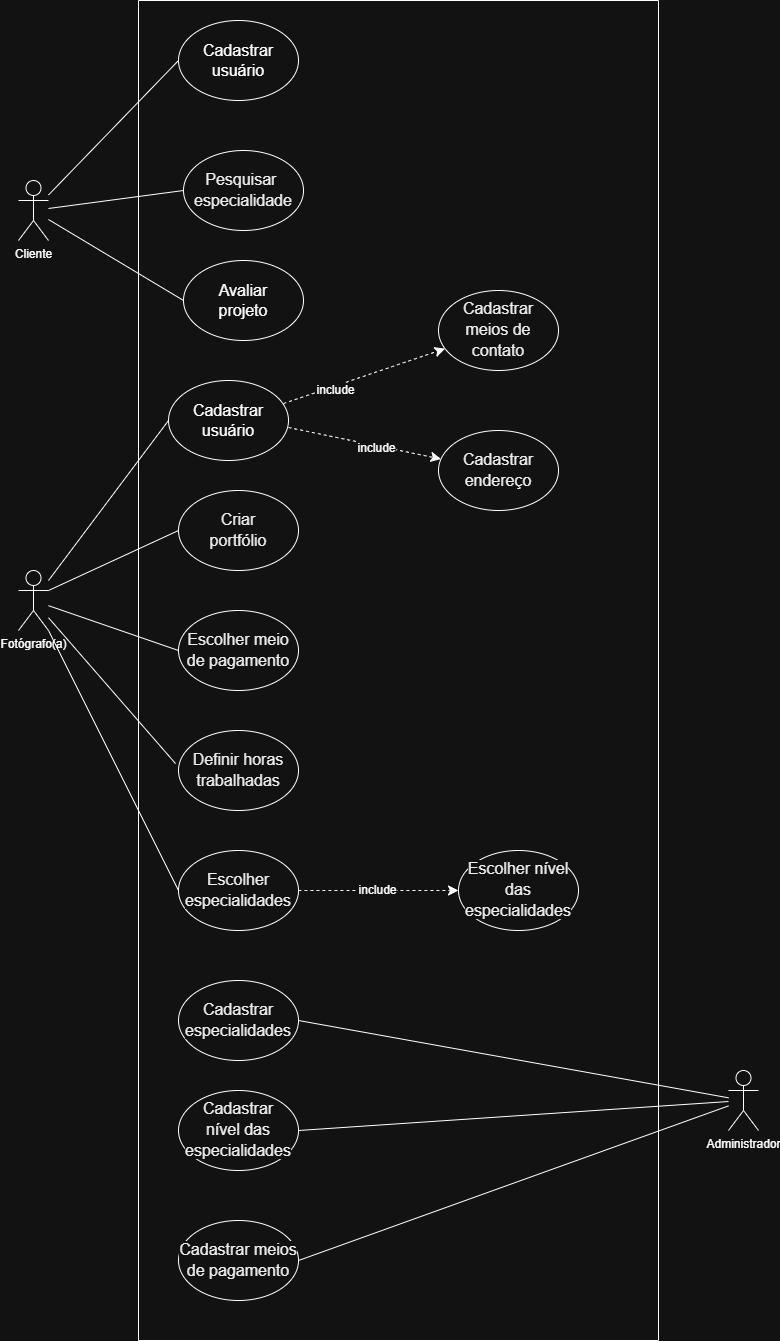

The diagram above was exported from draw.io. Its source (the exported page's mxGraphModel, read from the mxfile embedded in the PNG):
<mxGraphModel dx="1414" dy="803" grid="1" gridSize="10" guides="1" tooltips="1" connect="1" arrows="1" fold="1" page="1" pageScale="1" pageWidth="827" pageHeight="1169" math="0" shadow="0">
  <root>
    <mxCell id="0" />
    <mxCell id="1" parent="0" />
    <mxCell id="xOa8tAGSxtH-vp95LS3U-1" parent="1" style="shape=umlActor;verticalLabelPosition=bottom;verticalAlign=top;html=1;outlineConnect=0;" value="Cliente" vertex="1">
      <mxGeometry height="60" width="30" x="40" y="200" as="geometry" />
    </mxCell>
    <mxCell id="xOa8tAGSxtH-vp95LS3U-2" parent="1" style="shape=umlActor;verticalLabelPosition=bottom;verticalAlign=top;html=1;outlineConnect=0;" value="Fotógrafo(a)" vertex="1">
      <mxGeometry height="60" width="30" x="40" y="590" as="geometry" />
    </mxCell>
    <mxCell id="xOa8tAGSxtH-vp95LS3U-5" parent="1" style="ellipse;whiteSpace=wrap;html=1;" value="&lt;font style=&quot;font-size: 16px;&quot;&gt;Cadastrar&lt;/font&gt;&lt;div&gt;&lt;font style=&quot;font-size: 16px;&quot;&gt;usuário&lt;/font&gt;&lt;/div&gt;" vertex="1">
      <mxGeometry height="80" width="120" x="200" y="40" as="geometry" />
    </mxCell>
    <mxCell id="xOa8tAGSxtH-vp95LS3U-7" parent="1" style="ellipse;whiteSpace=wrap;html=1;" value="&lt;font style=&quot;font-size: 16px;&quot;&gt;Cadastrar&lt;/font&gt;&lt;div&gt;&lt;font style=&quot;font-size: 16px;&quot;&gt;usuário&lt;/font&gt;&lt;/div&gt;" vertex="1">
      <mxGeometry height="80" width="120" x="190" y="400" as="geometry" />
    </mxCell>
    <mxCell id="xOa8tAGSxtH-vp95LS3U-14" edge="1" parent="1" source="xOa8tAGSxtH-vp95LS3U-1" style="endArrow=none;html=1;rounded=0;fontSize=12;startSize=8;endSize=8;curved=1;entryX=0;entryY=0.5;entryDx=0;entryDy=0;" target="xOa8tAGSxtH-vp95LS3U-5" value="">
      <mxGeometry height="50" relative="1" width="50" as="geometry">
        <mxPoint x="320" y="340" as="sourcePoint" />
        <mxPoint x="370" y="290" as="targetPoint" />
      </mxGeometry>
    </mxCell>
    <mxCell id="xOa8tAGSxtH-vp95LS3U-15" parent="1" style="ellipse;whiteSpace=wrap;html=1;" value="&lt;span data-contrast=&quot;auto&quot; lang=&quot;PT-BR&quot; class=&quot;TextRun SCXW140058598 BCX0&quot; style=&quot;-webkit-user-drag: none; -webkit-tap-highlight-color: transparent; margin: 0px; padding: 0px; user-select: text; color: rgb(0, 0, 0); font-size: 12pt; text-align: left; background-color: rgb(255, 255, 255); line-height: 20.925px; font-family: Aptos, Aptos_EmbeddedFont, Aptos_MSFontService, sans-serif; font-variant-ligatures: none !important;&quot;&gt;&lt;span class=&quot;NormalTextRun SCXW140058598 BCX0&quot; style=&quot;-webkit-user-drag: none; -webkit-tap-highlight-color: transparent; margin: 0px; padding: 0px; user-select: text;&quot;&gt;Pesquisar&amp;nbsp; especialidade&lt;/span&gt;&lt;/span&gt;" vertex="1">
      <mxGeometry height="80" width="120" x="205" y="170" as="geometry" />
    </mxCell>
    <mxCell id="xOa8tAGSxtH-vp95LS3U-18" edge="1" parent="1" source="xOa8tAGSxtH-vp95LS3U-1" style="endArrow=none;html=1;rounded=0;fontSize=12;startSize=8;endSize=8;curved=1;entryX=0;entryY=0.5;entryDx=0;entryDy=0;" target="xOa8tAGSxtH-vp95LS3U-15" value="">
      <mxGeometry height="50" relative="1" width="50" as="geometry">
        <mxPoint x="320" y="330" as="sourcePoint" />
        <mxPoint x="370" y="280" as="targetPoint" />
      </mxGeometry>
    </mxCell>
    <mxCell id="xOa8tAGSxtH-vp95LS3U-51" edge="1" parent="1" source="xOa8tAGSxtH-vp95LS3U-7" style="edgeStyle=none;curved=1;rounded=0;orthogonalLoop=1;jettySize=auto;html=1;fontSize=12;startSize=8;endSize=8;dashed=1;exitX=0.958;exitY=0.288;exitDx=0;exitDy=0;exitPerimeter=0;" target="xOa8tAGSxtH-vp95LS3U-21" value="">
      <mxGeometry relative="1" as="geometry">
        <mxPoint x="314.4892265196763" y="413.25453038663613" as="sourcePoint" />
      </mxGeometry>
    </mxCell>
    <mxCell id="xOa8tAGSxtH-vp95LS3U-52" connectable="0" parent="xOa8tAGSxtH-vp95LS3U-51" style="edgeLabel;html=1;align=center;verticalAlign=middle;resizable=0;points=[];fontSize=12;" value="include" vertex="1">
      <mxGeometry relative="1" x="-0.375" y="-4" as="geometry">
        <mxPoint as="offset" />
      </mxGeometry>
    </mxCell>
    <mxCell id="xOa8tAGSxtH-vp95LS3U-53" edge="1" parent="1" source="xOa8tAGSxtH-vp95LS3U-7" style="edgeStyle=none;curved=1;rounded=0;orthogonalLoop=1;jettySize=auto;html=1;fontSize=12;startSize=8;endSize=8;dashed=1;exitX=1;exitY=0.588;exitDx=0;exitDy=0;exitPerimeter=0;" target="xOa8tAGSxtH-vp95LS3U-20" value="">
      <mxGeometry relative="1" as="geometry">
        <mxPoint x="316.8080702138209" y="442.8727646789939" as="sourcePoint" />
      </mxGeometry>
    </mxCell>
    <mxCell id="xOa8tAGSxtH-vp95LS3U-54" connectable="0" parent="xOa8tAGSxtH-vp95LS3U-53" style="edgeLabel;html=1;align=center;verticalAlign=middle;resizable=0;points=[];fontSize=12;" value="include" vertex="1">
      <mxGeometry relative="1" x="0.1592" y="-2" as="geometry">
        <mxPoint as="offset" />
      </mxGeometry>
    </mxCell>
    <mxCell id="xOa8tAGSxtH-vp95LS3U-23" parent="1" style="ellipse;whiteSpace=wrap;html=1;" value="&lt;span data-contrast=&quot;auto&quot; lang=&quot;PT-BR&quot; class=&quot;TextRun SCXW148456245 BCX0&quot; style=&quot;-webkit-user-drag: none; -webkit-tap-highlight-color: transparent; margin: 0px; padding: 0px; user-select: text; color: rgb(0, 0, 0); font-size: 12pt; text-align: left; background-color: rgb(255, 255, 255); line-height: 20.925px; font-family: Aptos, Aptos_EmbeddedFont, Aptos_MSFontService, sans-serif; font-variant-ligatures: none !important;&quot;&gt;&lt;span class=&quot;NormalTextRun SCXW148456245 BCX0&quot; style=&quot;-webkit-user-drag: none; -webkit-tap-highlight-color: transparent; margin: 0px; padding: 0px; user-select: text;&quot;&gt;Criar&lt;/span&gt;&lt;/span&gt;&lt;div&gt;&lt;span data-contrast=&quot;auto&quot; lang=&quot;PT-BR&quot; class=&quot;TextRun SCXW148456245 BCX0&quot; style=&quot;-webkit-user-drag: none; -webkit-tap-highlight-color: transparent; margin: 0px; padding: 0px; user-select: text; color: rgb(0, 0, 0); font-size: 12pt; text-align: left; background-color: rgb(255, 255, 255); line-height: 20.925px; font-family: Aptos, Aptos_EmbeddedFont, Aptos_MSFontService, sans-serif; font-variant-ligatures: none !important;&quot;&gt;&lt;span class=&quot;NormalTextRun SCXW148456245 BCX0&quot; style=&quot;-webkit-user-drag: none; -webkit-tap-highlight-color: transparent; margin: 0px; padding: 0px; user-select: text;&quot;&gt;portfólio&lt;/span&gt;&lt;/span&gt;&lt;/div&gt;" vertex="1">
      <mxGeometry height="80" width="120" x="200" y="510" as="geometry" />
    </mxCell>
    <mxCell id="xOa8tAGSxtH-vp95LS3U-26" parent="1" style="ellipse;whiteSpace=wrap;html=1;" value="&lt;span data-contrast=&quot;auto&quot; lang=&quot;PT-BR&quot; class=&quot;TextRun SCXW13546696 BCX0&quot; style=&quot;-webkit-user-drag: none; -webkit-tap-highlight-color: transparent; margin: 0px; padding: 0px; user-select: text; color: rgb(0, 0, 0); font-size: 12pt; text-align: left; background-color: rgb(255, 255, 255); line-height: 20.925px; font-family: Aptos, Aptos_EmbeddedFont, Aptos_MSFontService, sans-serif; font-variant-ligatures: none !important;&quot;&gt;&lt;span class=&quot;NormalTextRun SCXW13546696 BCX0&quot; style=&quot;-webkit-user-drag: none; -webkit-tap-highlight-color: transparent; margin: 0px; padding: 0px; user-select: text;&quot;&gt;Escolher m&lt;/span&gt;&lt;span class=&quot;NormalTextRun SCXW13546696 BCX0&quot; style=&quot;-webkit-user-drag: none; -webkit-tap-highlight-color: transparent; margin: 0px; padding: 0px; user-select: text;&quot;&gt;ei&lt;/span&gt;&lt;span class=&quot;NormalTextRun SCXW13546696 BCX0&quot; style=&quot;-webkit-user-drag: none; -webkit-tap-highlight-color: transparent; margin: 0px; padding: 0px; user-select: text;&quot;&gt;o de pagamento&lt;/span&gt;&lt;/span&gt;" vertex="1">
      <mxGeometry height="80" width="120" x="200" y="630" as="geometry" />
    </mxCell>
    <mxCell id="xOa8tAGSxtH-vp95LS3U-27" parent="1" style="ellipse;whiteSpace=wrap;html=1;" value="&lt;span data-contrast=&quot;auto&quot; lang=&quot;PT-BR&quot; class=&quot;TextRun SCXW192473895 BCX0&quot; style=&quot;-webkit-user-drag: none; -webkit-tap-highlight-color: transparent; margin: 0px; padding: 0px; user-select: text; color: rgb(0, 0, 0); font-size: 12pt; text-align: left; background-color: rgb(255, 255, 255); line-height: 20.925px; font-family: Aptos, Aptos_EmbeddedFont, Aptos_MSFontService, sans-serif; font-variant-ligatures: none !important;&quot;&gt;&lt;span class=&quot;NormalTextRun SCXW192473895 BCX0&quot; style=&quot;-webkit-user-drag: none; -webkit-tap-highlight-color: transparent; margin: 0px; padding: 0px; user-select: text;&quot;&gt;Definir horas trabalhadas&lt;/span&gt;&lt;/span&gt;" vertex="1">
      <mxGeometry height="80" width="120" x="200" y="750" as="geometry" />
    </mxCell>
    <mxCell id="xOa8tAGSxtH-vp95LS3U-28" edge="1" parent="1" source="xOa8tAGSxtH-vp95LS3U-2" style="endArrow=none;html=1;rounded=0;fontSize=12;startSize=8;endSize=8;curved=1;entryX=0;entryY=0.5;entryDx=0;entryDy=0;" target="xOa8tAGSxtH-vp95LS3U-7" value="">
      <mxGeometry height="50" relative="1" width="50" as="geometry">
        <mxPoint x="350" y="490" as="sourcePoint" />
        <mxPoint x="400" y="440" as="targetPoint" />
      </mxGeometry>
    </mxCell>
    <mxCell id="xOa8tAGSxtH-vp95LS3U-40" parent="1" style="swimlane;startSize=0;" value="" vertex="1">
      <mxGeometry height="1340" width="520" x="160" y="20" as="geometry">
        <mxRectangle height="40" width="50" x="130" y="20" as="alternateBounds" />
      </mxGeometry>
    </mxCell>
    <mxCell id="xOa8tAGSxtH-vp95LS3U-48" edge="1" parent="1" source="xOa8tAGSxtH-vp95LS3U-46" style="endArrow=none;html=1;rounded=0;fontSize=12;startSize=8;endSize=8;curved=1;exitX=0;exitY=0.5;exitDx=0;exitDy=0;" target="xOa8tAGSxtH-vp95LS3U-1" value="">
      <mxGeometry height="50" relative="1" width="50" as="geometry">
        <mxPoint x="370" y="280" as="sourcePoint" />
        <mxPoint x="420" y="230" as="targetPoint" />
      </mxGeometry>
    </mxCell>
    <mxCell id="xOa8tAGSxtH-vp95LS3U-21" parent="1" style="ellipse;whiteSpace=wrap;html=1;" value="&lt;span data-contrast=&quot;auto&quot; lang=&quot;PT-BR&quot; class=&quot;TextRun SCXW234052891 BCX0&quot; style=&quot;-webkit-user-drag: none; -webkit-tap-highlight-color: transparent; margin: 0px; padding: 0px; user-select: text; color: rgb(0, 0, 0); font-size: 12pt; text-align: left; background-color: rgb(255, 255, 255); line-height: 20.925px; font-family: Aptos, Aptos_EmbeddedFont, Aptos_MSFontService, sans-serif; font-variant-ligatures: none !important;&quot;&gt;&lt;span class=&quot;NormalTextRun SCXW234052891 BCX0&quot; style=&quot;-webkit-user-drag: none; -webkit-tap-highlight-color: transparent; margin: 0px; padding: 0px; user-select: text;&quot;&gt;Cadastrar&lt;/span&gt;&lt;/span&gt;&lt;div&gt;&lt;span data-contrast=&quot;auto&quot; lang=&quot;PT-BR&quot; class=&quot;TextRun SCXW234052891 BCX0&quot; style=&quot;-webkit-user-drag: none; -webkit-tap-highlight-color: transparent; margin: 0px; padding: 0px; user-select: text; color: rgb(0, 0, 0); font-size: 12pt; text-align: left; background-color: rgb(255, 255, 255); line-height: 20.925px; font-family: Aptos, Aptos_EmbeddedFont, Aptos_MSFontService, sans-serif; font-variant-ligatures: none !important;&quot;&gt;&lt;span class=&quot;NormalTextRun SCXW234052891 BCX0&quot; style=&quot;-webkit-user-drag: none; -webkit-tap-highlight-color: transparent; margin: 0px; padding: 0px; user-select: text;&quot;&gt;meios de contato&lt;/span&gt;&lt;/span&gt;&lt;/div&gt;" vertex="1">
      <mxGeometry height="80" width="120" x="460" y="310" as="geometry" />
    </mxCell>
    <mxCell id="xOa8tAGSxtH-vp95LS3U-20" parent="1" style="ellipse;whiteSpace=wrap;html=1;" value="&lt;span data-contrast=&quot;auto&quot; lang=&quot;PT-BR&quot; class=&quot;TextRun SCXW45976282 BCX0&quot; style=&quot;-webkit-user-drag: none; -webkit-tap-highlight-color: transparent; margin: 0px; padding: 0px; user-select: text; color: rgb(0, 0, 0); font-size: 12pt; text-align: left; background-color: rgb(255, 255, 255); line-height: 20.925px; font-family: Aptos, Aptos_EmbeddedFont, Aptos_MSFontService, sans-serif; font-variant-ligatures: none !important;&quot;&gt;&lt;span class=&quot;NormalTextRun SCXW45976282 BCX0&quot; style=&quot;-webkit-user-drag: none; -webkit-tap-highlight-color: transparent; margin: 0px; padding: 0px; user-select: text;&quot;&gt;Cadastrar endereço&lt;/span&gt;&lt;/span&gt;" vertex="1">
      <mxGeometry height="80" width="120" x="460" y="450" as="geometry" />
    </mxCell>
    <mxCell id="xOa8tAGSxtH-vp95LS3U-25" parent="1" style="ellipse;whiteSpace=wrap;html=1;" value="&lt;span data-contrast=&quot;auto&quot; lang=&quot;PT-BR&quot; class=&quot;TextRun SCXW9779322 BCX0&quot; style=&quot;-webkit-user-drag: none; -webkit-tap-highlight-color: transparent; margin: 0px; padding: 0px; user-select: text; color: rgb(0, 0, 0); font-size: 12pt; text-align: left; background-color: rgb(255, 255, 255); line-height: 20.925px; font-family: Aptos, Aptos_EmbeddedFont, Aptos_MSFontService, sans-serif; font-variant-ligatures: none !important;&quot;&gt;&lt;span class=&quot;NormalTextRun SCXW9779322 BCX0&quot; style=&quot;-webkit-user-drag: none; -webkit-tap-highlight-color: transparent; margin: 0px; padding: 0px; user-select: text;&quot;&gt;Escolher nível&lt;/span&gt;&lt;/span&gt;&lt;div&gt;&lt;span data-contrast=&quot;auto&quot; lang=&quot;PT-BR&quot; class=&quot;TextRun SCXW9779322 BCX0&quot; style=&quot;-webkit-user-drag: none; -webkit-tap-highlight-color: transparent; margin: 0px; padding: 0px; user-select: text; color: rgb(0, 0, 0); font-size: 12pt; text-align: left; background-color: rgb(255, 255, 255); line-height: 20.925px; font-family: Aptos, Aptos_EmbeddedFont, Aptos_MSFontService, sans-serif; font-variant-ligatures: none !important;&quot;&gt;&lt;span class=&quot;NormalTextRun SCXW9779322 BCX0&quot; style=&quot;-webkit-user-drag: none; -webkit-tap-highlight-color: transparent; margin: 0px; padding: 0px; user-select: text;&quot;&gt;das especialid&lt;/span&gt;&lt;span class=&quot;NormalTextRun SCXW9779322 BCX0&quot; style=&quot;-webkit-user-drag: none; -webkit-tap-highlight-color: transparent; margin: 0px; padding: 0px; user-select: text;&quot;&gt;ades&lt;/span&gt;&lt;/span&gt;&lt;/div&gt;" vertex="1">
      <mxGeometry height="80" width="120" x="480" y="870" as="geometry" />
    </mxCell>
    <mxCell id="xOa8tAGSxtH-vp95LS3U-49" edge="1" parent="1" source="xOa8tAGSxtH-vp95LS3U-24" style="edgeStyle=none;curved=1;rounded=0;orthogonalLoop=1;jettySize=auto;html=1;fontSize=12;startSize=8;endSize=8;dashed=1;" target="xOa8tAGSxtH-vp95LS3U-25" value="">
      <mxGeometry relative="1" as="geometry" />
    </mxCell>
    <mxCell id="xOa8tAGSxtH-vp95LS3U-50" connectable="0" parent="xOa8tAGSxtH-vp95LS3U-49" style="edgeLabel;html=1;align=center;verticalAlign=middle;resizable=0;points=[];fontSize=12;" value="include" vertex="1">
      <mxGeometry relative="1" x="-0.0222" y="1" as="geometry">
        <mxPoint as="offset" />
      </mxGeometry>
    </mxCell>
    <mxCell id="xOa8tAGSxtH-vp95LS3U-55" edge="1" parent="1" source="xOa8tAGSxtH-vp95LS3U-26" style="endArrow=none;html=1;rounded=0;fontSize=12;startSize=8;endSize=8;curved=1;exitX=0;exitY=0.5;exitDx=0;exitDy=0;" target="xOa8tAGSxtH-vp95LS3U-2" value="">
      <mxGeometry height="50" relative="1" width="50" as="geometry">
        <mxPoint x="380" y="590" as="sourcePoint" />
        <mxPoint x="90" y="620" as="targetPoint" />
      </mxGeometry>
    </mxCell>
    <mxCell id="xOa8tAGSxtH-vp95LS3U-56" edge="1" parent="1" source="xOa8tAGSxtH-vp95LS3U-27" style="endArrow=none;html=1;rounded=0;fontSize=12;startSize=8;endSize=8;curved=1;exitX=-0.025;exitY=0.413;exitDx=0;exitDy=0;exitPerimeter=0;" target="xOa8tAGSxtH-vp95LS3U-2" value="">
      <mxGeometry height="50" relative="1" width="50" as="geometry">
        <mxPoint x="380" y="590" as="sourcePoint" />
        <mxPoint x="430" y="540" as="targetPoint" />
      </mxGeometry>
    </mxCell>
    <mxCell id="xOa8tAGSxtH-vp95LS3U-24" parent="1" style="ellipse;whiteSpace=wrap;html=1;" value="&lt;span data-contrast=&quot;auto&quot; lang=&quot;PT-BR&quot; class=&quot;TextRun SCXW106609840 BCX0&quot; style=&quot;-webkit-user-drag: none; -webkit-tap-highlight-color: transparent; margin: 0px; padding: 0px; user-select: text; color: rgb(0, 0, 0); font-size: 12pt; text-align: left; background-color: rgb(255, 255, 255); line-height: 20.925px; font-family: Aptos, Aptos_EmbeddedFont, Aptos_MSFontService, sans-serif; font-variant-ligatures: none !important;&quot;&gt;&lt;span class=&quot;NormalTextRun SCXW106609840 BCX0&quot; style=&quot;-webkit-user-drag: none; -webkit-tap-highlight-color: transparent; margin: 0px; padding: 0px; user-select: text;&quot;&gt;Escolher especialidades&lt;/span&gt;&lt;/span&gt;" vertex="1">
      <mxGeometry height="80" width="120" x="200" y="870" as="geometry" />
    </mxCell>
    <mxCell id="xOa8tAGSxtH-vp95LS3U-57" edge="1" parent="1" source="xOa8tAGSxtH-vp95LS3U-24" style="endArrow=none;html=1;rounded=0;fontSize=12;startSize=8;endSize=8;curved=1;exitX=0;exitY=0.5;exitDx=0;exitDy=0;" target="xOa8tAGSxtH-vp95LS3U-2" value="">
      <mxGeometry height="50" relative="1" width="50" as="geometry">
        <mxPoint x="340" y="790" as="sourcePoint" />
        <mxPoint x="390" y="740" as="targetPoint" />
      </mxGeometry>
    </mxCell>
    <mxCell id="xOa8tAGSxtH-vp95LS3U-46" parent="1" style="ellipse;whiteSpace=wrap;html=1;" value="&lt;font style=&quot;font-size: 16px;&quot;&gt;Avaliar&lt;/font&gt;&lt;div&gt;&lt;font style=&quot;font-size: 16px;&quot;&gt;projeto&lt;/font&gt;&lt;/div&gt;" vertex="1">
      <mxGeometry height="80" width="120" x="205" y="280" as="geometry" />
    </mxCell>
    <mxCell id="xOa8tAGSxtH-vp95LS3U-58" edge="1" parent="1" source="xOa8tAGSxtH-vp95LS3U-2" style="endArrow=none;html=1;rounded=0;fontSize=12;startSize=8;endSize=8;curved=1;entryX=0;entryY=0.5;entryDx=0;entryDy=0;exitX=1;exitY=0.3333333333333333;exitDx=0;exitDy=0;exitPerimeter=0;" target="xOa8tAGSxtH-vp95LS3U-23" value="">
      <mxGeometry height="50" relative="1" width="50" as="geometry">
        <mxPoint x="340" y="690" as="sourcePoint" />
        <mxPoint x="390" y="640" as="targetPoint" />
      </mxGeometry>
    </mxCell>
    <mxCell id="xOa8tAGSxtH-vp95LS3U-60" parent="1" style="shape=umlActor;verticalLabelPosition=bottom;verticalAlign=top;html=1;outlineConnect=0;" value="Administrador" vertex="1">
      <mxGeometry height="60" width="30" x="750" y="1090" as="geometry" />
    </mxCell>
    <mxCell id="xOa8tAGSxtH-vp95LS3U-61" parent="1" style="ellipse;whiteSpace=wrap;html=1;" value="&lt;span data-contrast=&quot;auto&quot; lang=&quot;PT-BR&quot; class=&quot;TextRun SCXW233857951 BCX0&quot; style=&quot;-webkit-user-drag: none; -webkit-tap-highlight-color: transparent; margin: 0px; padding: 0px; user-select: text; color: rgb(0, 0, 0); font-size: 12pt; text-align: left; background-color: rgb(255, 255, 255); line-height: 20.925px; font-family: Aptos, Aptos_EmbeddedFont, Aptos_MSFontService, sans-serif; font-variant-ligatures: none !important;&quot;&gt;&lt;span class=&quot;NormalTextRun SCXW233857951 BCX0&quot; style=&quot;-webkit-user-drag: none; -webkit-tap-highlight-color: transparent; margin: 0px; padding: 0px; user-select: text;&quot;&gt;Cadastrar especialidades&lt;/span&gt;&lt;/span&gt;" vertex="1">
      <mxGeometry height="80" width="120" x="200" y="1000" as="geometry" />
    </mxCell>
    <mxCell id="xOa8tAGSxtH-vp95LS3U-62" parent="1" style="ellipse;whiteSpace=wrap;html=1;" value="&lt;span data-contrast=&quot;auto&quot; lang=&quot;PT-BR&quot; class=&quot;TextRun SCXW106318563 BCX0&quot; style=&quot;-webkit-user-drag: none; -webkit-tap-highlight-color: transparent; margin: 0px; padding: 0px; user-select: text; color: rgb(0, 0, 0); font-size: 12pt; text-align: left; background-color: rgb(255, 255, 255); line-height: 20.925px; font-family: Aptos, Aptos_EmbeddedFont, Aptos_MSFontService, sans-serif; font-variant-ligatures: none !important;&quot;&gt;&lt;span class=&quot;NormalTextRun SCXW106318563 BCX0&quot; style=&quot;-webkit-user-drag: none; -webkit-tap-highlight-color: transparent; margin: 0px; padding: 0px; user-select: text;&quot;&gt;Cadastrar&lt;/span&gt;&lt;/span&gt;&lt;div&gt;&lt;span data-contrast=&quot;auto&quot; lang=&quot;PT-BR&quot; class=&quot;TextRun SCXW106318563 BCX0&quot; style=&quot;-webkit-user-drag: none; -webkit-tap-highlight-color: transparent; margin: 0px; padding: 0px; user-select: text; color: rgb(0, 0, 0); font-size: 12pt; text-align: left; background-color: rgb(255, 255, 255); line-height: 20.925px; font-family: Aptos, Aptos_EmbeddedFont, Aptos_MSFontService, sans-serif; font-variant-ligatures: none !important;&quot;&gt;&lt;span class=&quot;NormalTextRun SCXW106318563 BCX0&quot; style=&quot;-webkit-user-drag: none; -webkit-tap-highlight-color: transparent; margin: 0px; padding: 0px; user-select: text;&quot;&gt;nível das especialidades&lt;/span&gt;&lt;/span&gt;&lt;/div&gt;" vertex="1">
      <mxGeometry height="80" width="120" x="200" y="1110" as="geometry" />
    </mxCell>
    <mxCell id="xOa8tAGSxtH-vp95LS3U-63" parent="1" style="ellipse;whiteSpace=wrap;html=1;" value="&lt;span data-contrast=&quot;auto&quot; lang=&quot;PT-BR&quot; class=&quot;TextRun SCXW263256928 BCX0&quot; style=&quot;-webkit-user-drag: none; -webkit-tap-highlight-color: transparent; margin: 0px; padding: 0px; user-select: text; color: rgb(0, 0, 0); font-size: 12pt; text-align: left; background-color: rgb(255, 255, 255); line-height: 20.925px; font-family: Aptos, Aptos_EmbeddedFont, Aptos_MSFontService, sans-serif; font-variant-ligatures: none !important;&quot;&gt;&lt;span class=&quot;NormalTextRun SCXW263256928 BCX0&quot; style=&quot;-webkit-user-drag: none; -webkit-tap-highlight-color: transparent; margin: 0px; padding: 0px; user-select: text;&quot;&gt;Cadastrar meios de pagamento&lt;/span&gt;&lt;/span&gt;" vertex="1">
      <mxGeometry height="80" width="120" x="200" y="1240" as="geometry" />
    </mxCell>
    <mxCell id="xOa8tAGSxtH-vp95LS3U-64" edge="1" parent="1" source="xOa8tAGSxtH-vp95LS3U-60" style="endArrow=none;html=1;rounded=0;fontSize=12;startSize=8;endSize=8;curved=1;entryX=1;entryY=0.5;entryDx=0;entryDy=0;" target="xOa8tAGSxtH-vp95LS3U-61" value="">
      <mxGeometry height="50" relative="1" width="50" as="geometry">
        <mxPoint x="240" y="980" as="sourcePoint" />
        <mxPoint x="290" y="930" as="targetPoint" />
      </mxGeometry>
    </mxCell>
    <mxCell id="xOa8tAGSxtH-vp95LS3U-65" edge="1" parent="1" source="xOa8tAGSxtH-vp95LS3U-62" style="endArrow=none;html=1;rounded=0;fontSize=12;startSize=8;endSize=8;curved=1;exitX=1;exitY=0.5;exitDx=0;exitDy=0;" target="xOa8tAGSxtH-vp95LS3U-60" value="">
      <mxGeometry height="50" relative="1" width="50" as="geometry">
        <mxPoint x="70" y="1180" as="sourcePoint" />
        <mxPoint x="70" y="1030" as="targetPoint" />
      </mxGeometry>
    </mxCell>
    <mxCell id="xOa8tAGSxtH-vp95LS3U-66" edge="1" parent="1" source="xOa8tAGSxtH-vp95LS3U-60" style="endArrow=none;html=1;rounded=0;fontSize=12;startSize=8;endSize=8;curved=1;entryX=1;entryY=0.5;entryDx=0;entryDy=0;" target="xOa8tAGSxtH-vp95LS3U-63" value="">
      <mxGeometry height="50" relative="1" width="50" as="geometry">
        <mxPoint x="70" y="1050" as="sourcePoint" />
        <mxPoint x="290" y="930" as="targetPoint" />
      </mxGeometry>
    </mxCell>
  </root>
</mxGraphModel>